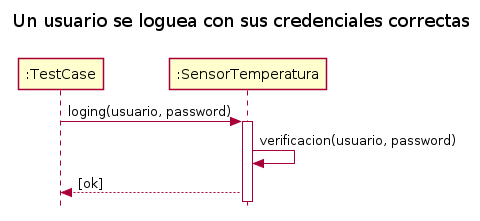

The diagram above was rendered by PlantUML. Its source (embedded in the PNG):
@startuml
skinparam style strictuml

title Un usuario se loguea con sus credenciales correctas\n

":TestCase" -> ":SensorTemperatura": loging(usuario, password)
activate ":SensorTemperatura"
":SensorTemperatura" -> ":SensorTemperatura": verificacion(usuario, password)
":SensorTemperatura" --> ":TestCase": [ok]

@enduml